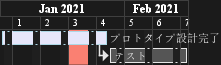

The diagram above was rendered by PlantUML. Its source (embedded in the PNG):
@startgantt
hide footbox

printscale weekly
saturday are closed
sunday are closed

Project starts the 1st of january 2021
[プロトタイプ設計完了] as [TASK1] lasts 19 days
[TASK1] is colored in Lavender/LightBlue
[テスト] lasts 14 days
[TASK1]->[テスト]

2021-01-18 to 2021-01-22 are named [完了審査会]
2021-01-18 to 2021-01-22 are colored in salmon 
@endgantt